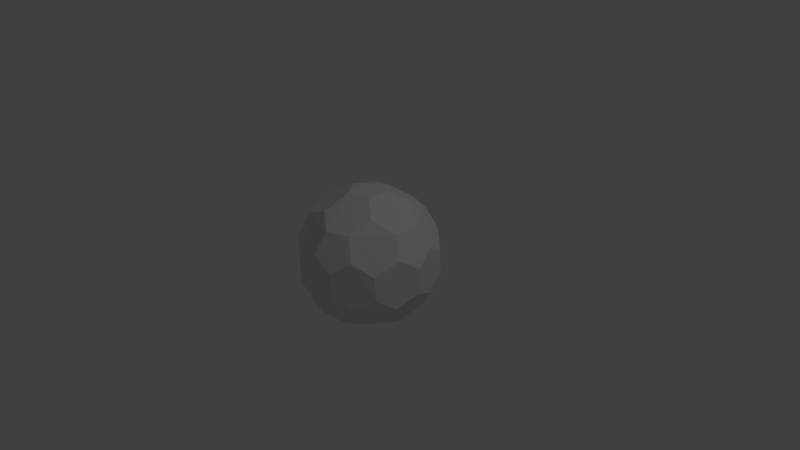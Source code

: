# Source: t2.test1.blend  (saved by Blender 2.79.0; exported with 4.5.12 LTS)
import bpy
from mathutils import Matrix  # noqa: F401  (used for matrix-valued properties, if any)

bpy.ops.wm.read_factory_settings(use_empty=True)
scene = bpy.context.scene
scene.name = 'Scene'

# ---- collections
col_collection_1 = bpy.data.collections.new('Collection 1'); scene.collection.children.link(col_collection_1)

# ---- world
world_world = bpy.data.worlds.new('World'); scene.world = world_world
world_world.color = (0.05088, 0.05088, 0.05088)
world_world.use_sun_shadow = False
world_world.sun_shadow_jitter_overblur = 0.0
world_world.cycles.sampling_method = 'MANUAL'

# ---- cameras
cam_camera = bpy.data.cameras.new('Camera')
cam_camera.clip_end = 100.0
cam_camera.lens = 35.0
cam_camera.sensor_width = 32.0
cam_camera.sensor_height = 18.0
cam_camera.ortho_scale = 7.314
cam_camera.dof.focus_distance = 0.0
cam_camera.dof.aperture_fstop = 128.0

# ---- lights
light_lamp = bpy.data.lights.new('Lamp', 'POINT')
light_lamp.transmission_factor = 0.0
light_lamp.cutoff_distance = 30.0
light_lamp.energy = 100.0
light_lamp.shadow_buffer_clip_start = 1.001
light_lamp.shadow_soft_size = 0.1
light_lamp.shadow_maximum_resolution = 0.006
light_lamp.use_absolute_resolution = True

# ---- meshes
me_icosphere = bpy.data.meshes.new('Icosphere')
me_icosphere.from_pydata([(-0.2339, -0.1638, -0.9127), (0.4756, -0.5475, -0.6047), (-0.6916, 0.2396, -0.5195), (-0.3675, 0.6174, -0.5999), (0.6677, 0.2832, -0.6047), (0.4756, 0.5475, -0.6047), (0.2878, -0.8858, 0.155), (0.009928, -0.8858, 0.3268), (-0.7535, -0.5475, 0.155), (-0.7421, 0.5435, 0.156), (-0.8578, 0.2895, 0.3242), (0.2878, 0.8858, 0.155), (0.009928, 0.8858, 0.3268), (0.063, 0.7225, 0.6047), (0.9314, 0.0, 0.155), (0.8456, -0.2643, 0.3268), (-0.2779, -1.49e-08, 0.9024), (-0.08588, -0.2643, 0.9024), (0.1528, -0.5367, -0.7496), (-0.3763, -0.6295, -0.5955), (0.07617, -0.2572, -0.9058), (0.5577, -0.02057, -0.7496), (-0.0753, -0.7234, -0.6029), (0.2822, -0.8684, -0.1986), (0.6648, -0.2952, -0.6029), (0.9131, 0.0, -0.1986), (0.2682, -0.007051, -0.9058), (0.07617, 0.2572, -0.9058), (-0.4566, 0.3197, -0.7371), (-0.4533, -0.3437, -0.7038), (-0.7387, -0.5367, -0.1986), (-0.2386, 0.1511, -0.9257), (0.1528, 0.5367, -0.7496), (-0.6871, 0.5224, -0.1976), (-0.0753, 0.7234, -0.6029), (0.2822, 0.8684, -0.1986), (0.8342, -0.2881, -0.337), (0.7484, -0.5524, -0.1652), (0.8342, 0.2881, -0.337), (0.7562, 0.524, 0.1636), (-0.01623, -0.8824, -0.337), (-0.2941, -0.8824, -0.1652), (0.5318, -0.7044, -0.337), (0.7321, -0.5573, 0.1636), (-0.7255, -0.2329, -0.463), (-0.933, -0.01592, 0.1629), (-0.5055, -0.7234, -0.337), (-0.3038, -0.8684, 0.1636), (-0.5023, 0.7212, -0.3344), (-0.3038, 0.8684, 0.1636), (-0.8794, -0.02446, -0.1581), (0.5318, 0.7044, -0.337), (0.7566, 0.541, -0.1652), (-0.01623, 0.8824, -0.337), (-0.2941, 0.8824, -0.1652), (0.5033, -0.7305, 0.325), (0.3643, -0.6295, 0.6029), (-0.5392, -0.7044, 0.325), (-0.1811, -0.5573, 0.7279), (-0.8365, -0.2952, 0.325), (-0.586, 0.0, 0.7279), (-0.5392, 0.7044, 0.325), (-0.4862, 0.541, 0.6029), (0.8503, 0.2529, 0.325), (0.5033, 0.7305, 0.325), (0.3643, 0.6295, 0.6029), (0.7113, 0.1519, 0.6029), (0.4391, -0.3444, 0.7496), (0.0656, -0.7305, 0.5955), (0.2128, -0.1633, 0.9058), (0.715, -0.1633, 0.5955), (0.4632, 0.3111, 0.7496), (-0.4824, -0.5524, 0.5955), (-0.6745, -0.2881, 0.5955), (-0.6745, 0.2881, 0.5955), (-0.1919, 0.524, 0.7496), (-0.08958, 0.2529, 0.9058), (0.2211, 0.1519, 0.9058), (-0.8079, 0.09479, -0.4061), (-0.6608, -0.3366, -0.4571)], [], [(20, 0, 31, 27, 26), (1, 24, 36, 37, 42), (22, 40, 41, 46, 19), (10, 9, 33, 2, 78, 50, 45), (3, 48, 54, 53, 34), (4, 5, 51, 52, 38), (6, 55, 56, 68, 7), (8, 57, 72, 73, 59), (9, 10, 74, 62, 61), (11, 12, 13, 65, 64), (14, 63, 66, 70, 15), (77, 76, 16, 17, 69), (20, 18, 22, 19, 29, 0), (1, 18, 20, 26, 21, 24), (22, 18, 1, 42, 23, 40), (24, 21, 4, 38, 25, 36), (4, 21, 26, 27, 32, 5), (31, 0, 29, 79, 44, 78, 2, 28), (79, 29, 19, 46, 30), (31, 28, 3, 34, 32, 27), (50, 78, 44), (5, 32, 34, 53, 35, 51), (36, 25, 14, 15, 43, 37), (14, 25, 38, 52, 39, 63), (40, 23, 6, 7, 47, 41), (6, 23, 42, 37, 43, 55), (44, 79, 30, 8, 59, 45, 50), (8, 30, 46, 41, 47, 57), (48, 33, 9, 61, 49, 54), (51, 35, 11, 64, 39, 52), (11, 35, 53, 54, 49, 12), (55, 43, 15, 70, 67, 56), (57, 47, 7, 68, 58, 72), (10, 45, 59, 73, 60, 74), (12, 49, 61, 62, 75, 13), (63, 39, 64, 65, 71, 66), (56, 67, 69, 17, 58, 68), (69, 67, 70, 66, 71, 77), (72, 58, 17, 16, 60, 73), (74, 60, 16, 76, 75, 62), (13, 75, 76, 77, 71, 65), (3, 28, 2, 33, 48)])
me_icosphere.use_remesh_preserve_volume = False
me_icosphere.use_remesh_preserve_attributes = False
me_icosphere.use_mirror_vertex_groups = False
me_icosphere.update()

# ---- objects
ob_icosphere = bpy.data.objects.new('Icosphere', me_icosphere)
ob_lamp = bpy.data.objects.new('Lamp', light_lamp)
ob_camera = bpy.data.objects.new('Camera', cam_camera)

# ---- transforms, parenting, visibility, modifiers, constraints
ob_icosphere.location = (0.0, 0.0, 0.0)
ob_icosphere.lineart.crease_threshold = 0.0
ob_lamp.location = (4.076, 1.005, 5.904)
ob_lamp.rotation_euler = (0.6503, 0.05522, 1.866)
ob_lamp.lock_rotations_4d = False
ob_lamp.empty_display_type = 'ARROWS'
ob_lamp.color = (0.0, 0.0, 0.0, 0.0)
ob_lamp.lineart.crease_threshold = 0.0
ob_camera.location = (7.481, -6.508, 5.344)
ob_camera.rotation_euler = (1.109, 0.0, 0.8149)
ob_camera.lock_rotations_4d = False
ob_camera.empty_display_type = 'ARROWS'
ob_camera.color = (0.0, 0.0, 0.0, 0.0)
ob_camera.display_type = 'WIRE'
ob_camera.lineart.crease_threshold = 0.0

# ---- collection membership
col_collection_1.objects.link(ob_icosphere)
col_collection_1.objects.link(ob_lamp)
col_collection_1.objects.link(ob_camera)

# ---- scene / render settings (as saved in the file)
scene.camera = ob_camera
scene.frame_start = 1; scene.frame_end = 250; scene.frame_set(1)
scene.render.engine = 'BLENDER_EEVEE_NEXT'
scene.render.resolution_percentage = 50
scene.render.dither_intensity = 0.0
scene.cycles.use_denoising = False
scene.cycles.samples = 128
scene.cycles.sampling_pattern = 'TABULATED_SOBOL'
scene.cycles.use_adaptive_sampling = False
scene.cycles.use_light_tree = False
scene.cycles.blur_glossy = 0.0
scene.cycles.sample_clamp_indirect = 0.0
scene.view_settings.view_transform = 'Standard'
bpy.context.view_layer.update()
